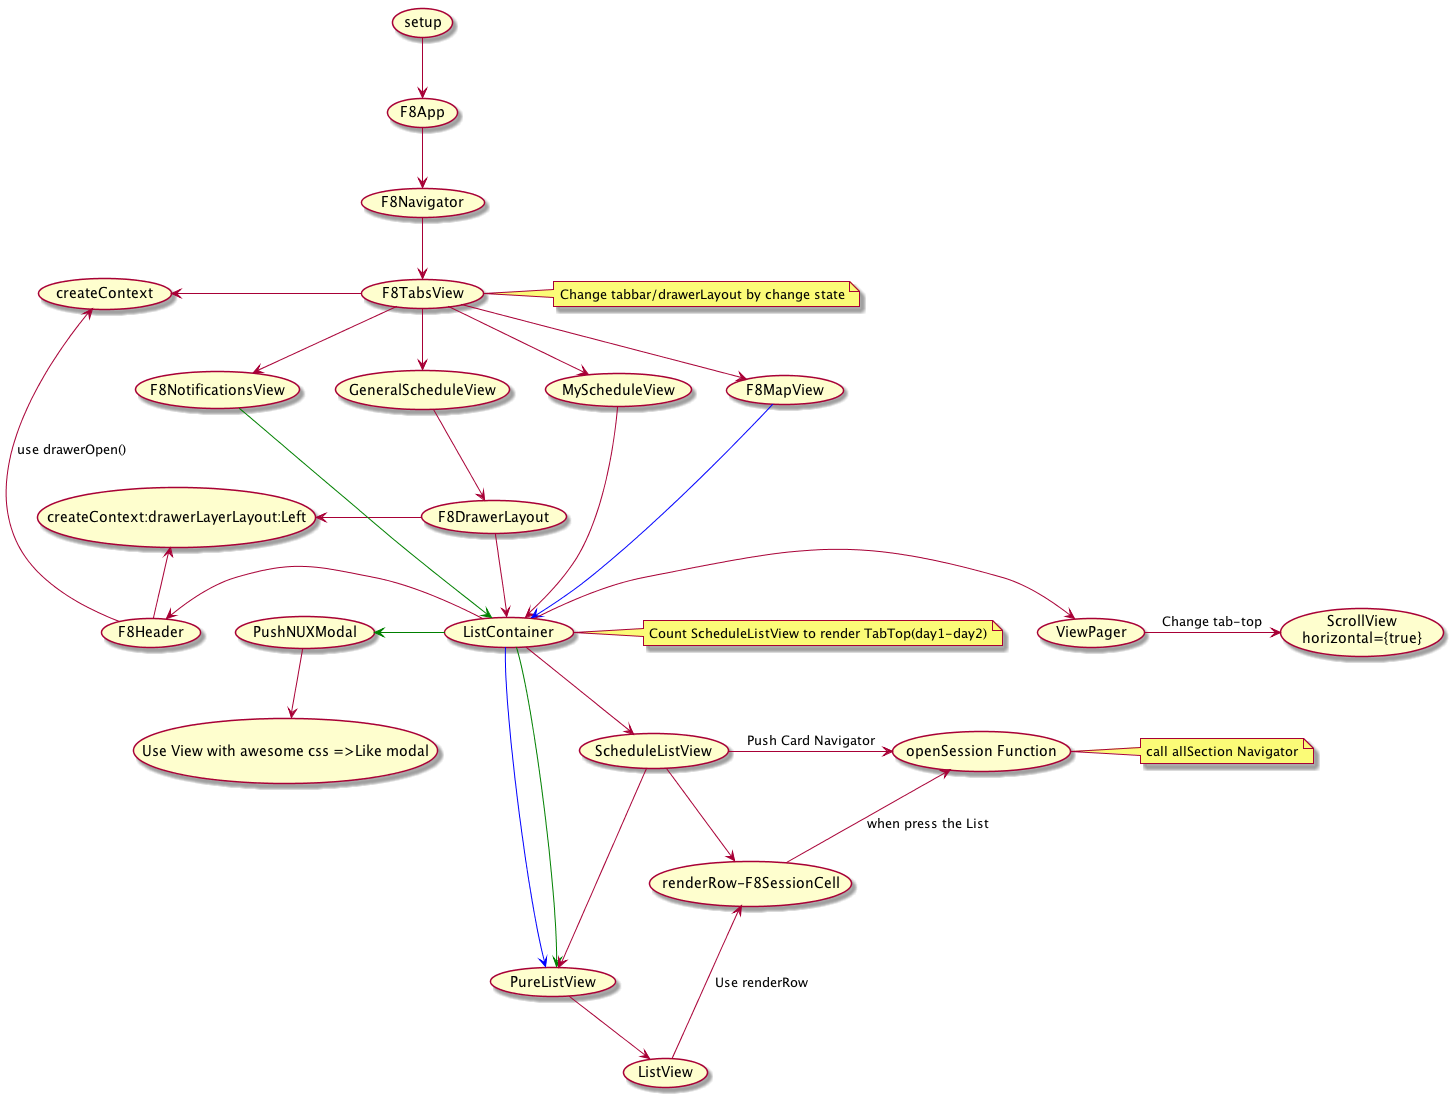

The diagram above was rendered by PlantUML. Its source (embedded in the PNG):
@startuml

(setup)-->(F8App)
(F8App)-->(F8Navigator)
(F8Navigator)-->(F8TabsView)
note right
Change tabbar/drawerLayout by change state
end note
(F8TabsView)-->(GeneralScheduleView)
(GeneralScheduleView)-->(F8DrawerLayout)

(F8DrawerLayout)-->(ListContainer)
note right
Count ScheduleListView to render TabTop(day1-day2)
end note
(F8DrawerLayout)-left->(createContext:drawerLayerLayout:Left)
(F8TabsView)-left->(createContext)
(F8TabsView)-->(MyScheduleView)
(MyScheduleView)--->(ListContainer)

(F8TabsView)-->(F8MapView)
(F8MapView)-[#blue]-->(ListContainer)
(ListContainer)-[#blue]--->(PureListView)

(F8TabsView)-->(F8NotificationsView)
(F8NotificationsView)-[#green]-->(ListContainer)
(ListContainer)-[#green]-->(PureListView)
(ListContainer)-[#green]left----->(PushNUXModal)
(PushNUXModal)-->(Use View with awesome css =>Like modal)


(ListContainer)-->(ScheduleListView)
(createContext:drawerLayerLayout:Left)<--(F8Header)
(ListContainer)-left->(F8Header)
(ListContainer)-right->(ViewPager)
(ViewPager)-right->(ScrollView\nhorizontal={true} ):Change tab-top

(ScheduleListView)--->(PureListView)
(ScheduleListView)->(openSession Function):Push Card Navigator
note right
call allSection Navigator
end note
(ScheduleListView)-->(renderRow-F8SessionCell)
(openSession Function)<--(renderRow-F8SessionCell):when press the List
(PureListView)-->(ListView)
(renderRow-F8SessionCell)<--(ListView):Use renderRow
(createContext)<---(F8Header):use drawerOpen()

@enduml